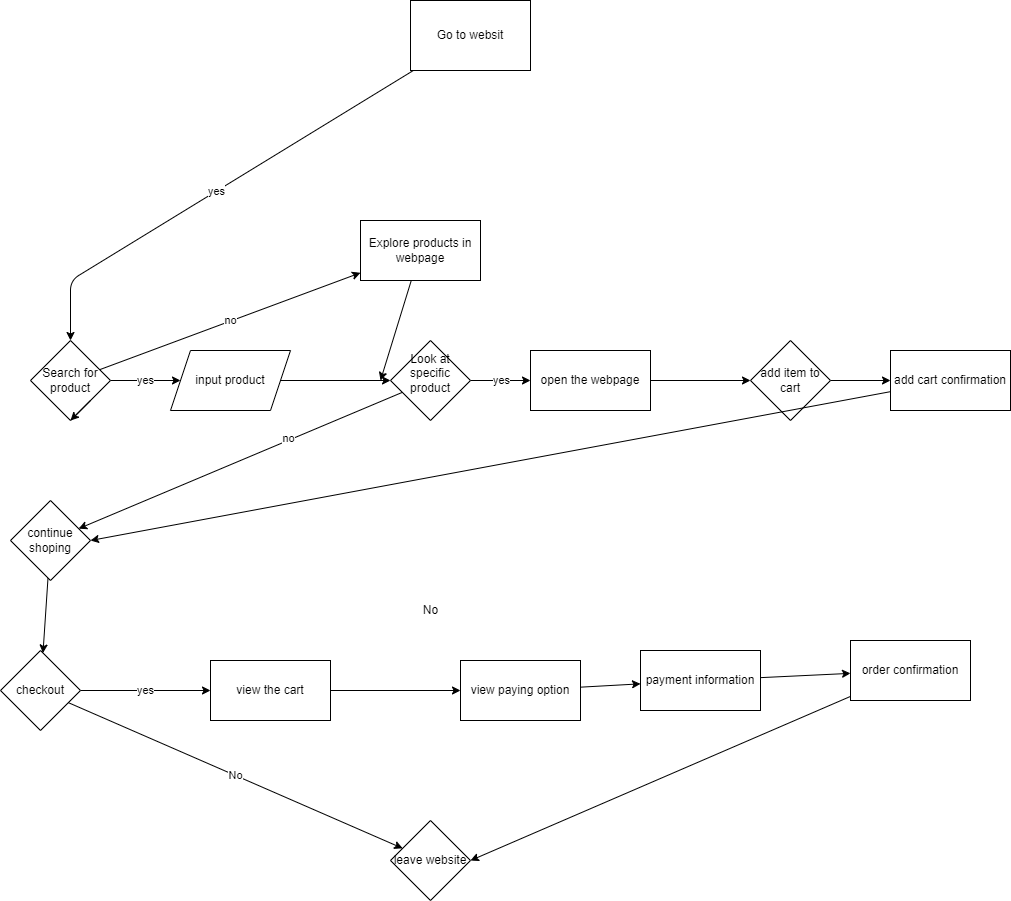

The diagram above was exported from draw.io. Its source (the exported page's mxGraphModel, read from the mxfile embedded in the PNG):
<mxGraphModel dx="2231" dy="1975" grid="1" gridSize="10" guides="1" tooltips="1" connect="1" arrows="1" fold="1" page="1" pageScale="1" pageWidth="850" pageHeight="1100" math="0" shadow="0">
  <root>
    <mxCell id="0" />
    <mxCell id="1" parent="0" />
    <mxCell id="4" value="yes&lt;br&gt;" style="edgeStyle=none;html=1;" edge="1" parent="1" source="2" target="3">
      <mxGeometry relative="1" as="geometry">
        <Array as="points">
          <mxPoint x="350" y="160" />
        </Array>
      </mxGeometry>
    </mxCell>
    <mxCell id="2" value="Go to websit&lt;br&gt;" style="rounded=0;whiteSpace=wrap;html=1;" vertex="1" parent="1">
      <mxGeometry x="690" y="-120" width="120" height="70" as="geometry" />
    </mxCell>
    <mxCell id="6" value="no" style="edgeStyle=none;html=1;" edge="1" parent="1" source="3" target="5">
      <mxGeometry relative="1" as="geometry" />
    </mxCell>
    <mxCell id="8" value="yes&lt;br&gt;" style="edgeStyle=none;html=1;" edge="1" parent="1" source="3" target="7">
      <mxGeometry relative="1" as="geometry" />
    </mxCell>
    <mxCell id="3" value="Search for product&lt;br&gt;" style="rhombus;whiteSpace=wrap;html=1;rounded=0;" vertex="1" parent="1">
      <mxGeometry x="310" y="220" width="80" height="80" as="geometry" />
    </mxCell>
    <mxCell id="11" style="edgeStyle=none;html=1;" edge="1" parent="1" source="5">
      <mxGeometry relative="1" as="geometry">
        <mxPoint x="660" y="260" as="targetPoint" />
      </mxGeometry>
    </mxCell>
    <mxCell id="5" value="Explore products in webpage&lt;br&gt;" style="whiteSpace=wrap;html=1;rounded=0;" vertex="1" parent="1">
      <mxGeometry x="640" y="100" width="120" height="60" as="geometry" />
    </mxCell>
    <mxCell id="10" value="" style="edgeStyle=none;html=1;" edge="1" parent="1" source="7" target="9">
      <mxGeometry relative="1" as="geometry" />
    </mxCell>
    <mxCell id="7" value="input product&lt;br&gt;" style="shape=parallelogram;perimeter=parallelogramPerimeter;whiteSpace=wrap;html=1;fixedSize=1;rounded=0;" vertex="1" parent="1">
      <mxGeometry x="450" y="230" width="120" height="60" as="geometry" />
    </mxCell>
    <mxCell id="13" value="" style="edgeStyle=none;html=1;" edge="1" parent="1" source="9" target="12">
      <mxGeometry relative="1" as="geometry" />
    </mxCell>
    <mxCell id="37" value="no&lt;br&gt;" style="edgeLabel;html=1;align=center;verticalAlign=middle;resizable=0;points=[];" vertex="1" connectable="0" parent="13">
      <mxGeometry x="-0.2923" y="-3" relative="1" as="geometry">
        <mxPoint as="offset" />
      </mxGeometry>
    </mxCell>
    <mxCell id="22" value="yes&lt;br&gt;" style="edgeStyle=none;html=1;" edge="1" parent="1" source="9" target="21">
      <mxGeometry relative="1" as="geometry" />
    </mxCell>
    <mxCell id="9" value="Look at specific product&lt;br&gt;&amp;nbsp;" style="rhombus;whiteSpace=wrap;html=1;rounded=0;" vertex="1" parent="1">
      <mxGeometry x="670" y="220" width="80" height="80" as="geometry" />
    </mxCell>
    <mxCell id="17" value="" style="edgeStyle=none;html=1;" edge="1" parent="1" source="12" target="16">
      <mxGeometry relative="1" as="geometry" />
    </mxCell>
    <mxCell id="12" value="continue shoping&lt;br&gt;" style="rhombus;whiteSpace=wrap;html=1;rounded=0;" vertex="1" parent="1">
      <mxGeometry x="290" y="380" width="80" height="80" as="geometry" />
    </mxCell>
    <mxCell id="20" value="No&lt;br&gt;" style="edgeStyle=none;html=1;" edge="1" parent="1" source="16" target="19">
      <mxGeometry relative="1" as="geometry">
        <Array as="points" />
      </mxGeometry>
    </mxCell>
    <mxCell id="29" value="yes" style="edgeStyle=none;html=1;" edge="1" parent="1" source="16" target="28">
      <mxGeometry relative="1" as="geometry" />
    </mxCell>
    <mxCell id="16" value="checkout&lt;br&gt;" style="rhombus;whiteSpace=wrap;html=1;rounded=0;" vertex="1" parent="1">
      <mxGeometry x="280" y="530" width="80" height="80" as="geometry" />
    </mxCell>
    <mxCell id="18" value="No&lt;br&gt;" style="text;html=1;align=center;verticalAlign=middle;resizable=0;points=[];autosize=1;strokeColor=none;fillColor=none;" vertex="1" parent="1">
      <mxGeometry x="695" y="480" width="30" height="20" as="geometry" />
    </mxCell>
    <mxCell id="19" value="leave website&lt;br&gt;" style="rhombus;whiteSpace=wrap;html=1;rounded=0;" vertex="1" parent="1">
      <mxGeometry x="670" y="700" width="80" height="80" as="geometry" />
    </mxCell>
    <mxCell id="24" value="" style="edgeStyle=none;html=1;" edge="1" parent="1" source="21" target="23">
      <mxGeometry relative="1" as="geometry" />
    </mxCell>
    <mxCell id="21" value="open the webpage&lt;br&gt;" style="whiteSpace=wrap;html=1;rounded=0;" vertex="1" parent="1">
      <mxGeometry x="810" y="230" width="120" height="60" as="geometry" />
    </mxCell>
    <mxCell id="26" value="" style="edgeStyle=none;html=1;" edge="1" parent="1" source="23" target="25">
      <mxGeometry relative="1" as="geometry" />
    </mxCell>
    <mxCell id="23" value="add item to cart&lt;br&gt;" style="rhombus;whiteSpace=wrap;html=1;rounded=0;" vertex="1" parent="1">
      <mxGeometry x="1030" y="220" width="80" height="80" as="geometry" />
    </mxCell>
    <mxCell id="27" style="edgeStyle=none;html=1;entryX=1;entryY=0.5;entryDx=0;entryDy=0;" edge="1" parent="1" source="25" target="12">
      <mxGeometry relative="1" as="geometry" />
    </mxCell>
    <mxCell id="25" value="add cart confirmation&lt;br&gt;" style="whiteSpace=wrap;html=1;rounded=0;" vertex="1" parent="1">
      <mxGeometry x="1170" y="230" width="120" height="60" as="geometry" />
    </mxCell>
    <mxCell id="31" value="" style="edgeStyle=none;html=1;" edge="1" parent="1" source="28" target="30">
      <mxGeometry relative="1" as="geometry" />
    </mxCell>
    <mxCell id="28" value="view the cart&lt;br&gt;" style="whiteSpace=wrap;html=1;rounded=0;" vertex="1" parent="1">
      <mxGeometry x="490" y="540" width="120" height="60" as="geometry" />
    </mxCell>
    <mxCell id="33" value="" style="edgeStyle=none;html=1;" edge="1" parent="1" source="30" target="32">
      <mxGeometry relative="1" as="geometry" />
    </mxCell>
    <mxCell id="30" value="view paying option" style="whiteSpace=wrap;html=1;rounded=0;" vertex="1" parent="1">
      <mxGeometry x="740" y="540" width="120" height="60" as="geometry" />
    </mxCell>
    <mxCell id="35" value="" style="edgeStyle=none;html=1;" edge="1" parent="1" source="32" target="34">
      <mxGeometry relative="1" as="geometry" />
    </mxCell>
    <mxCell id="32" value="payment information&lt;br&gt;" style="whiteSpace=wrap;html=1;rounded=0;" vertex="1" parent="1">
      <mxGeometry x="920" y="530" width="120" height="60" as="geometry" />
    </mxCell>
    <mxCell id="36" style="edgeStyle=none;html=1;entryX=1;entryY=0.5;entryDx=0;entryDy=0;" edge="1" parent="1" source="34" target="19">
      <mxGeometry relative="1" as="geometry" />
    </mxCell>
    <mxCell id="34" value="order confirmation&lt;br&gt;" style="whiteSpace=wrap;html=1;rounded=0;" vertex="1" parent="1">
      <mxGeometry x="1130" y="520" width="120" height="60" as="geometry" />
    </mxCell>
    <mxCell id="38" style="edgeStyle=none;html=1;exitX=1;exitY=1;exitDx=0;exitDy=0;entryX=0.5;entryY=1;entryDx=0;entryDy=0;" edge="1" parent="1" source="3" target="3">
      <mxGeometry relative="1" as="geometry" />
    </mxCell>
  </root>
</mxGraphModel>